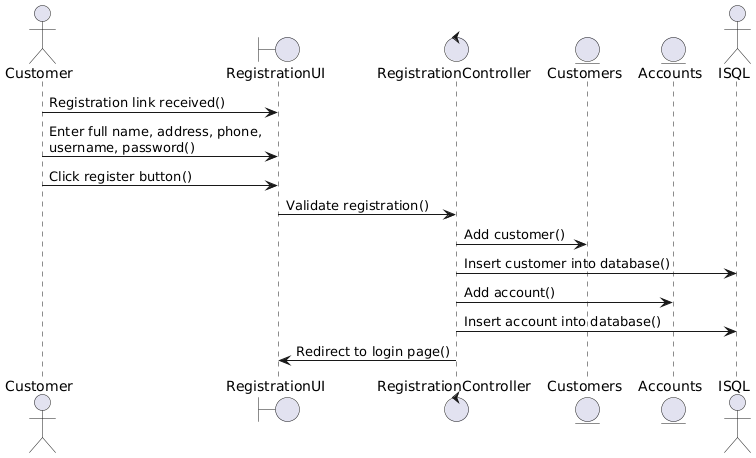

The diagram above was rendered by PlantUML. Its source (embedded in the PNG):
@startuml
actor Customer
boundary RegistrationUI
control RegistrationController
entity Customers
entity Accounts
actor ISQL

Customer -> RegistrationUI : Registration link received()
Customer -> RegistrationUI : Enter full name, address, phone,\nusername, password()
Customer -> RegistrationUI : Click register button()
RegistrationUI -> RegistrationController : Validate registration()
RegistrationController -> Customers: Add customer()
RegistrationController -> ISQL : Insert customer into database()

RegistrationController -> Accounts : Add account()
RegistrationController -> ISQL : Insert account into database()

RegistrationController -> RegistrationUI: Redirect to login page()
@enduml